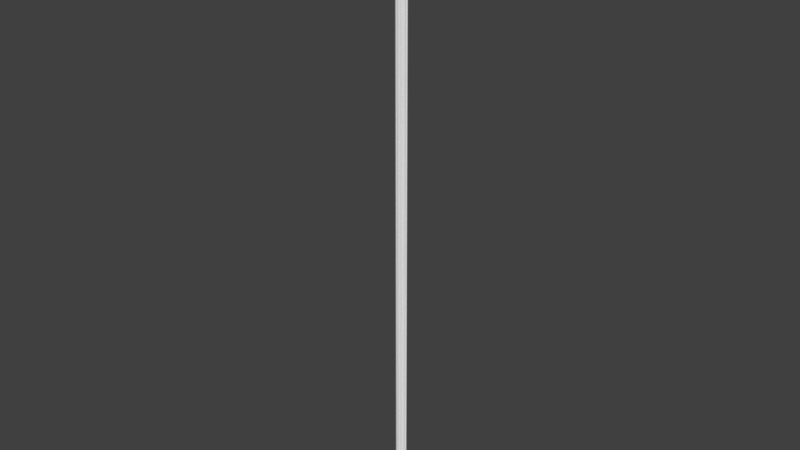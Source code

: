 # Source: OWP_7108.72.blend  (saved by Blender 2.78.0; exported with 4.5.12 LTS)
import bpy
from mathutils import Matrix  # noqa: F401  (used for matrix-valued properties, if any)

bpy.ops.wm.read_factory_settings(use_empty=True)
scene = bpy.context.scene
scene.name = 'Scene'

# ---- collections
col_collection_1 = bpy.data.collections.new('Collection 1'); scene.collection.children.link(col_collection_1)

# ---- world
world_world = bpy.data.worlds.new('World'); scene.world = world_world
world_world.color = (0.05088, 0.05088, 0.05088)
world_world.use_sun_shadow = False
world_world.sun_shadow_jitter_overblur = 0.0
world_world.cycles.sampling_method = 'MANUAL'

# ---- meshes
me_owp_7108_72_3dsolid = bpy.data.meshes.new('OWP 7108.72 3dsolid')
me_owp_7108_72_3dsolid.from_pydata([(0.00469, 0.5984, 1e-06), (0.03889, 0.5861, 1e-06), (0.00755, 0.6036, 72.0), (0.07391, 0.551, 1e-06), (0.06768, 0.5591, 72.0), (0.08782, 0.5034, 1e-06), (0.07984, 0.5375, 72.0), (0.08787, 0.4989, 72.0), (0.07719, 0.455, 1e-06), (0.05916, 0.4265, 72.0), (0.05233, 0.4244, 1e-06), (1.325, 0.4195, 1e-06), (1.3, 0.451, 1e-06), (1.323, 0.4244, 72.0), (1.306, 0.4427, 72.0), (1.286, 0.5106, 1e-06), (1.294, 0.4646, 72.0), (1.287, 0.5034, 72.0), (1.295, 0.5375, 72.0), (1.313, 0.5675, 1e-06), (1.316, 0.5707, 72.0), (1.369, 0.6004, 1e-06), (1.345, 0.5902, 72.0), (1.369, 0.5978, 72.0), (1.239, 0.2769, 72.0), (1.239, 0.2769, 1e-06), (1.271, 0.3237, 72.0), (1.299, 0.373, 72.0), (1.167, 0.2707, 1e-06), (1.195, 0.2745, 72.0), (1.105, 0.1362, 1e-06), (1.1, 0.174, 1e-06), (1.106, 0.1421, 72.0), (1.101, 0.1645, 72.0), (1.114, 0.2289, 1e-06), (1.106, 0.2133, 72.0), (1.141, 0.2557, 72.0), (1.172, 0.2707, 72.0), (0.9506, 0.05233, 72.0), (0.9506, 0.05233, 1e-06), (1.005, 0.07768, 72.0), (1.057, 0.1077, 72.0), (0.7762, 0.007043, 1e-06), (0.7751, 0.006752, 72.0), (0.8043, 0.05861, 1e-06), (0.7979, 0.05056, 72.0), (0.8159, 0.06768, 72.0), (0.858, 0.08768, 1e-06), (0.8375, 0.07984, 72.0), (0.8614, 0.08626, 72.0), (0.92, 0.07719, 1e-06), (0.8862, 0.08655, 72.0), (0.9104, 0.08069, 72.0), (0.9323, 0.06904, 72.0), (0.5978, 0.005883, 72.0), (0.5978, 0.005883, 1e-06), (0.6575, 0.0006553, 72.0), (0.6928, -0.0005743, 1e-06), (0.7175, 0.0006553, 72.0), (0.4188, 0.05017, 1e-06), (0.451, 0.07508, 1e-06), (0.4244, 0.05233, 72.0), (0.4427, 0.06904, 72.0), (0.5106, 0.08857, 1e-06), (0.4646, 0.08069, 72.0), (0.4888, 0.08655, 72.0), (0.5136, 0.08626, 72.0), (0.5375, 0.07984, 72.0), (0.5765, 0.05426, 1e-06), (0.5591, 0.06768, 72.0), (0.5771, 0.05056, 72.0), (0.5902, 0.02952, 72.0), (0.269, 0.1421, 72.0), (0.269, 0.1421, 1e-06), (0.3181, 0.1077, 72.0), (0.37, 0.07768, 72.0), (0.2181, 0.2676, 1e-06), (0.1335, 0.2791, 72.0), (0.2244, 0.2617, 72.0), (0.2528, 0.2385, 72.0), (0.2633, 0.2227, 1e-06), (0.2684, 0.21, 72.0), (0.2752, 0.1782, 1e-06), (0.2739, 0.1876, 72.0), (0.2741, 0.1645, 72.0), (0.2032, 0.2707, 72.0), (0.1305, 0.2782, 1e-06), (0.07617, 0.373, 72.0), (1.372, 0.6276, 72.0), (1.375, 0.6875, 1e-06), (1.374, 0.6575, 72.0), (1.375, 0.6875, 72.0), (1e-06, 0.6875, 72.0), (1e-06, 0.6875, 1e-06), (0.0006553, 0.6575, 72.0)], [], [(0, 1, 2), (3, 2, 1), (2, 3, 4), (5, 6, 3), (6, 5, 7), (8, 7, 5), (7, 8, 9), (10, 9, 8), (6, 4, 3), (11, 12, 13), (13, 12, 14), (15, 16, 12), (16, 15, 17), (17, 15, 18), (21, 23, 22), (22, 20, 21), (21, 20, 19), (20, 18, 19), (19, 18, 15), (16, 14, 12), (24, 25, 26), (25, 11, 26), (13, 27, 11), (27, 26, 11), (25, 24, 28), (24, 29, 28), (30, 31, 32), (32, 31, 33), (34, 35, 31), (35, 34, 36), (28, 29, 37), (37, 36, 28), (28, 36, 34), (35, 33, 31), (38, 39, 40), (39, 30, 40), (32, 41, 30), (41, 40, 30), (45, 44, 46), (48, 47, 49), (50, 51, 47), (51, 50, 52), (39, 53, 50), (39, 38, 53), (53, 52, 50), (51, 49, 47), (48, 46, 47), (47, 46, 44), (45, 43, 44), (44, 43, 42), (54, 55, 56), (55, 57, 56), (42, 43, 57), (43, 58, 57), (58, 56, 57), (59, 60, 61), (61, 60, 62), (63, 64, 60), (64, 63, 65), (66, 63, 67), (69, 68, 70), (55, 71, 68), (55, 54, 71), (71, 70, 68), (69, 67, 68), (68, 67, 63), (66, 65, 63), (64, 62, 60), (72, 73, 74), (73, 59, 74), (61, 75, 59), (75, 74, 59), (78, 76, 79), (79, 80, 81), (83, 82, 84), (72, 84, 73), (73, 84, 82), (83, 81, 82), (82, 81, 80), (80, 79, 76), (78, 85, 76), (85, 77, 76), (76, 77, 86), (9, 10, 87), (10, 86, 87), (77, 87, 86), (23, 21, 88), (89, 90, 21), (91, 90, 89), (90, 88, 21), (92, 93, 94), (2, 94, 0), (0, 94, 93), (76, 86, 8), (10, 8, 86), (8, 5, 76), (3, 76, 5), (19, 3, 93), (19, 93, 89), (0, 93, 1), (19, 89, 21), (19, 15, 3), (3, 15, 34), (3, 34, 47), (3, 47, 63), (3, 63, 76), (25, 28, 11), (11, 28, 12), (28, 34, 15), (47, 34, 50), (39, 50, 30), (63, 47, 68), (42, 57, 44), (55, 68, 57), (44, 68, 47), (76, 63, 80), (60, 80, 63), (60, 59, 82), (60, 82, 80), (73, 82, 59), (1, 93, 3), (57, 68, 44), (34, 31, 50), (30, 50, 31), (12, 28, 15), (77, 85, 87), (78, 7, 85), (79, 81, 66), (66, 81, 65), (84, 74, 83), (84, 72, 74), (83, 74, 64), (83, 64, 65), (83, 65, 81), (61, 62, 75), (62, 64, 75), (67, 48, 66), (67, 69, 48), (48, 69, 46), (71, 56, 70), (71, 54, 56), (70, 56, 45), (70, 45, 46), (70, 46, 69), (43, 45, 58), (48, 49, 66), (51, 35, 49), (53, 40, 52), (53, 38, 40), (40, 41, 52), (32, 33, 41), (33, 35, 41), (35, 36, 49), (29, 26, 37), (29, 24, 26), (26, 27, 37), (13, 14, 27), (14, 16, 27), (27, 16, 37), (18, 6, 17), (18, 20, 6), (91, 20, 90), (23, 88, 22), (88, 90, 22), (22, 90, 20), (91, 92, 20), (94, 2, 92), (2, 4, 92), (92, 4, 20), (6, 7, 17), (7, 9, 85), (85, 9, 87), (16, 17, 37), (6, 20, 4), (78, 79, 7), (7, 79, 36), (7, 36, 17), (75, 64, 74), (36, 79, 66), (36, 66, 49), (58, 45, 56), (51, 52, 35), (41, 35, 52), (37, 17, 36), (93, 92, 89), (92, 91, 89)])
me_owp_7108_72_3dsolid.polygons.foreach_set('use_smooth', [True] * 186)
_uv = me_owp_7108_72_3dsolid.uv_layers.new(name='UVMap')
_uv.uv.foreach_set('vector', [0.8307, 1.0, 0.823, 1.0, 0.8307, 0.0, 0.8138, 1.0, 0.823, 0.0, 0.823, 1.0, 0.801, 0.0, 0.801, 1.0, 0.7877, 7.417e-07, 0.3217, 1.542e-08, 0.314, 1.0, 0.3107, 1.843e-08, 0.314, 1.0, 0.3217, 1.542e-08, 0.3228, 1.0, 0.3319, 1.122e-08, 0.3228, 1.0, 0.3217, 1.542e-08, 0.3228, 1.0, 0.3319, 1.122e-08, 0.3375, 1.0, 0.3376, 7.768e-09, 0.3375, 1.0, 0.3319, 1.122e-08, 0.314, 1.0, 0.3087, 1.0, 0.3107, 1.843e-08, 0.3793, 1.0, 0.3732, 1.0, 0.3782, 2.119e-07, 0.8456, 0.0, 0.8456, 1.0, 0.8418, 1.06e-07, 0.5741, 1.0, 0.584, 1.06e-07, 0.5868, 1.0, 0.584, 1.06e-07, 0.5741, 1.0, 0.5757, 0.0, 0.5757, 0.0, 0.5741, 1.0, 0.5678, 0.0, 0.801, 1.0, 0.8011, 0.0, 0.8064, 1.06e-07, 0.8064, 1.06e-07, 0.813, 0.0, 0.801, 1.0, 0.801, 1.0, 0.813, 0.0, 0.8138, 1.0, 0.5597, 0.0, 0.5678, 0.0, 0.5605, 1.0, 0.5605, 1.0, 0.5678, 0.0, 0.5741, 1.0, 0.584, 1.06e-07, 0.5884, 0.0, 0.5868, 1.0, 0.414, 0.0, 0.414, 1.0, 0.4024, 2.119e-07, 0.414, 1.0, 0.3793, 1.0, 0.4024, 2.119e-07, 0.3782, 2.119e-07, 0.3905, 1.06e-07, 0.3793, 1.0, 0.3905, 1.06e-07, 0.4024, 2.119e-07, 0.3793, 1.0, 0.6166, 3.227e-09, 0.6166, 1.0, 0.6004, 2.632e-09, 0.6166, 1.0, 0.6067, 1.0, 0.6004, 2.632e-09, 0.6711, 1.0, 0.6629, 1.0, 0.6711, 3.179e-07, 0.6711, 3.179e-07, 0.6629, 1.0, 0.6663, 1.06e-07, 0.6503, 1.0, 0.6553, 2.119e-07, 0.6629, 1.0, 0.6553, 2.119e-07, 0.6503, 1.0, 0.6447, 0.0, 0.6004, 2.632e-09, 0.6067, 1.0, 0.6015, 1.0, 0.6015, 1.0, 0.5945, 1.0, 0.6004, 2.632e-09, 0.6004, 2.632e-09, 0.5945, 1.0, 0.5884, 0.0, 0.6553, 2.119e-07, 0.6663, 1.06e-07, 0.6629, 1.0, 0.5298, 0.0, 0.5298, 1.0, 0.5175, 0.0, 0.5298, 1.0, 0.4948, 1.0, 0.5175, 0.0, 0.4946, 0.0, 0.5057, 0.0, 0.4948, 1.0, 0.5057, 0.0, 0.5175, 0.0, 0.4948, 1.0, 0.7833, 1.0, 0.7853, 0.0, 0.7877, 1.0, 0.676, 1.0, 0.6834, 1.285e-07, 0.6814, 1.0, 0.6972, 2.721e-07, 0.687, 1.0, 0.6834, 1.285e-07, 0.687, 1.0, 0.6972, 2.721e-07, 0.6924, 1.0, 0.8307, 1.0, 0.8375, 1.06e-07, 0.8375, 1.0, 0.8307, 1.0, 0.833, 0.0, 0.8375, 1.06e-07, 0.6972, 1.0, 0.6924, 1.0, 0.6972, 2.721e-07, 0.687, 1.0, 0.6814, 1.0, 0.6834, 1.285e-07, 0.676, 1.0, 0.6711, 1.0, 0.6834, 1.285e-07, 0.6834, 1.285e-07, 0.6711, 1.0, 0.6712, 0.0, 0.7833, 1.0, 0.7728, 1.0, 0.7853, 0.0, 0.7853, 0.0, 0.7728, 1.0, 0.7729, 8.181e-10, 0.4946, 0.0, 0.4946, 1.0, 0.4812, 0.0, 0.4946, 1.0, 0.4733, 1.0, 0.4812, 0.0, 0.4545, 1.0, 0.4548, 1.06e-07, 0.4733, 1.0, 0.4548, 1.06e-07, 0.4677, 1.06e-07, 0.4733, 1.0, 0.4677, 1.06e-07, 0.4812, 0.0, 0.4733, 1.0, 0.4213, 1.0, 0.414, 1.0, 0.42, 0.0, 0.8418, 0.0, 0.8418, 1.0, 0.8375, 1.06e-07, 0.6313, 1.0, 0.6397, 1.06e-07, 0.6447, 1.0, 0.6397, 1.06e-07, 0.6313, 1.0, 0.6343, 2.119e-07, 0.6287, 1.06e-07, 0.6313, 1.0, 0.6234, 1.06e-07, 0.7728, 1.06e-07, 0.7691, 1.0, 0.7682, 1.06e-07, 0.7575, 1.0, 0.763, 0.0, 0.7691, 1.0, 0.7575, 1.0, 0.7575, 0.0, 0.763, 0.0, 0.763, 0.0, 0.7682, 1.06e-07, 0.7691, 1.0, 0.6186, 3.179e-07, 0.6234, 1.06e-07, 0.6166, 1.0, 0.6166, 1.0, 0.6234, 1.06e-07, 0.6313, 1.0, 0.6287, 1.06e-07, 0.6343, 2.119e-07, 0.6313, 1.0, 0.6397, 1.06e-07, 0.6447, 0.0, 0.6447, 1.0, 0.4545, 1.06e-07, 0.4545, 1.0, 0.4437, 0.0, 0.4545, 1.0, 0.4213, 1.0, 0.4437, 0.0, 0.42, 0.0, 0.4321, 1.06e-07, 0.4213, 1.0, 0.4321, 1.06e-07, 0.4437, 0.0, 0.4213, 1.0, 0.5304, 1.0, 0.5298, 0.0, 0.5368, 1.0, 0.5368, 1.0, 0.5417, 4.652e-08, 0.5437, 1.0, 0.5489, 1.0, 0.552, 8.533e-08, 0.554, 1.0, 0.5587, 1.0, 0.554, 1.0, 0.5597, 1.132e-07, 0.5597, 1.132e-07, 0.554, 1.0, 0.552, 8.533e-08, 0.5489, 1.0, 0.5437, 1.0, 0.552, 8.533e-08, 0.552, 8.533e-08, 0.5437, 1.0, 0.5417, 4.652e-08, 0.5417, 4.652e-08, 0.5368, 1.0, 0.5298, 0.0, 0.6972, 0.0, 0.702, 0.0, 0.698, 1.0, 0.702, 0.0, 0.7176, 2.119e-07, 0.698, 1.0, 0.698, 1.0, 0.7176, 2.119e-07, 0.7176, 1.0, 0.3375, 1.0, 0.3376, 7.768e-09, 0.35, 1.0, 0.3376, 7.768e-09, 0.3732, 0.0, 0.35, 1.0, 0.3732, 1.0, 0.35, 1.0, 0.3732, 0.0, 0.7377, 0.0, 0.7371, 1.0, 0.7309, 2.119e-07, 0.7176, 1.0, 0.7242, 0.0, 0.7371, 1.0, 0.7176, 0.0, 0.7242, 0.0, 0.7176, 1.0, 0.7242, 0.0, 0.7309, 2.119e-07, 0.7371, 1.0, 0.7575, 0.0, 0.7575, 1.0, 0.7509, 1.06e-07, 0.7387, 0.0, 0.7509, 1.06e-07, 0.7377, 1.0, 0.7377, 1.0, 0.7509, 1.06e-07, 0.7575, 1.0, 0.9058, 0.00303, 0.9081, 0.001812, 0.9478, 0.001072, 0.941, 0.0007269, 0.9478, 0.001072, 0.9081, 0.001812, 0.9478, 0.001072, 0.9587, 0.00122, 0.9058, 0.00303, 0.9694, 0.001027, 0.9058, 0.00303, 0.9587, 0.00122, 0.9731, 0.01824, 0.9694, 0.001027, 1.0, 0.0, 0.9731, 0.01824, 1.0, 0.0, 1.0, 0.0191, 0.98, 6.514e-05, 1.0, 0.0, 0.9772, 0.0005401, 0.9731, 0.01824, 1.0, 0.0191, 0.9805, 0.01902, 0.9731, 0.01824, 0.9603, 0.01787, 0.9694, 0.001027, 0.9694, 0.001027, 0.9603, 0.01787, 0.8971, 0.01547, 0.9694, 0.001027, 0.8971, 0.01547, 0.8654, 0.01192, 0.9694, 0.001027, 0.8654, 0.01192, 0.8656, 0.007092, 0.9694, 0.001027, 0.8656, 0.007092, 0.9058, 0.00303, 0.9078, 0.01721, 0.9065, 0.0162, 0.9399, 0.0184, 0.9399, 0.0184, 0.9065, 0.0162, 0.9469, 0.01805, 0.9065, 0.0162, 0.8971, 0.01547, 0.9603, 0.01787, 0.8654, 0.01192, 0.8971, 0.01547, 0.863, 0.01278, 0.8575, 0.0132, 0.863, 0.01278, 0.8763, 0.01535, 0.8656, 0.007092, 0.8654, 0.01192, 0.8579, 0.008007, 0.8473, 0.01078, 0.8456, 0.009623, 0.8589, 0.01117, 0.847, 0.008302, 0.8579, 0.008007, 0.8456, 0.009623, 0.8589, 0.01117, 0.8579, 0.008007, 0.8654, 0.01192, 0.9058, 0.00303, 0.8656, 0.007092, 0.8957, 0.003657, 0.8626, 0.006264, 0.8957, 0.003657, 0.8656, 0.007092, 0.8626, 0.006264, 0.857, 0.005817, 0.8857, 0.003823, 0.8626, 0.006264, 0.8857, 0.003823, 0.8957, 0.003657, 0.8776, 0.003736, 0.8857, 0.003823, 0.857, 0.005817, 0.9772, 0.0005401, 1.0, 0.0, 0.9694, 0.001027, 0.8456, 0.009623, 0.8579, 0.008007, 0.8589, 0.01117, 0.8971, 0.01547, 0.8848, 0.01527, 0.863, 0.01278, 0.8763, 0.01535, 0.863, 0.01278, 0.8848, 0.01527, 0.9469, 0.01805, 0.9065, 0.0162, 0.9603, 0.01787, 0.9372, 0.02096, 0.9391, 0.02192, 0.9162, 0.02016, 0.9411, 0.02222, 0.8879, 0.02032, 0.9391, 0.02192, 0.9463, 0.02261, 0.9527, 0.02283, 0.9805, 0.02623, 0.9805, 0.02623, 0.9527, 0.02283, 0.9804, 0.02589, 0.9629, 0.02291, 0.9757, 0.02352, 0.9578, 0.02291, 0.9629, 0.02291, 0.968, 0.02284, 0.9757, 0.02352, 0.9578, 0.02291, 0.9757, 0.02352, 0.9818, 0.02556, 0.9578, 0.02291, 0.9818, 0.02556, 0.9804, 0.02589, 0.9578, 0.02291, 0.9804, 0.02589, 0.9527, 0.02283, 0.9881, 0.025, 0.9844, 0.02525, 0.9824, 0.02424, 0.9844, 0.02525, 0.9818, 0.02556, 0.9824, 0.02424, 0.982, 0.02657, 0.982, 0.03073, 0.9805, 0.02623, 0.982, 0.02657, 0.9847, 0.02687, 0.982, 0.03073, 0.982, 0.03073, 0.9847, 0.02687, 0.9847, 0.03043, 0.9932, 0.0273, 0.9997, 0.02823, 0.9885, 0.02712, 0.9932, 0.0273, 0.9986, 0.0274, 0.9997, 0.02823, 0.9885, 0.02712, 0.9997, 0.02823, 0.9885, 0.03018, 0.9885, 0.02712, 0.9885, 0.03018, 0.9847, 0.03043, 0.9885, 0.02712, 0.9847, 0.03043, 0.9847, 0.02687, 0.9984, 0.02987, 0.9885, 0.03018, 0.9997, 0.02907, 0.982, 0.03073, 0.9805, 0.03107, 0.9805, 0.02623, 0.9804, 0.03141, 0.952, 0.03446, 0.9805, 0.03107, 0.9844, 0.03205, 0.9824, 0.03306, 0.9818, 0.03175, 0.9844, 0.03205, 0.9881, 0.0323, 0.9824, 0.03306, 0.9824, 0.03306, 0.9757, 0.03378, 0.9818, 0.03175, 0.968, 0.03446, 0.9629, 0.03439, 0.9757, 0.03378, 0.9629, 0.03439, 0.952, 0.03446, 0.9757, 0.03378, 0.952, 0.03446, 0.9425, 0.03494, 0.9805, 0.03107, 0.9383, 0.03569, 0.9272, 0.03675, 0.9391, 0.03538, 0.9383, 0.03569, 0.9377, 0.03631, 0.9272, 0.03675, 0.9272, 0.03675, 0.9162, 0.03714, 0.9391, 0.03538, 0.9046, 0.03747, 0.9005, 0.03724, 0.9162, 0.03714, 0.9005, 0.03724, 0.8956, 0.03708, 0.9162, 0.03714, 0.9162, 0.03714, 0.8956, 0.03708, 0.9391, 0.03538, 0.8792, 0.03709, 0.8792, 0.02021, 0.8869, 0.03698, 0.8792, 0.03709, 0.8718, 0.03738, 0.8792, 0.02021, 0.8456, 0.0382, 0.8718, 0.03738, 0.8523, 0.03819, 0.8657, 0.03812, 0.859, 0.03816, 0.8674, 0.03779, 0.859, 0.03816, 0.8523, 0.03819, 0.8674, 0.03779, 0.8674, 0.03779, 0.8523, 0.03819, 0.8718, 0.03738, 0.8456, 0.0382, 0.8456, 0.0191, 0.8718, 0.03738, 0.8523, 0.01911, 0.8644, 0.01921, 0.8456, 0.0191, 0.8644, 0.01921, 0.8744, 0.02004, 0.8456, 0.0191, 0.8456, 0.0191, 0.8744, 0.02004, 0.8718, 0.03738, 0.8792, 0.02021, 0.8879, 0.02032, 0.8869, 0.03698, 0.8879, 0.02032, 0.9042, 0.01992, 0.9391, 0.02192, 0.9391, 0.02192, 0.9042, 0.01992, 0.9162, 0.02016, 0.8956, 0.03708, 0.8869, 0.03698, 0.9391, 0.03538, 0.8792, 0.02021, 0.8718, 0.03738, 0.8744, 0.02004, 0.9411, 0.02222, 0.9463, 0.02261, 0.8879, 0.02032, 0.8879, 0.02032, 0.9463, 0.02261, 0.9425, 0.03494, 0.8879, 0.02032, 0.9425, 0.03494, 0.8869, 0.03698, 0.9824, 0.02424, 0.9818, 0.02556, 0.9757, 0.02352, 0.9425, 0.03494, 0.9463, 0.02261, 0.9805, 0.02623, 0.9425, 0.03494, 0.9805, 0.02623, 0.9805, 0.03107, 0.9997, 0.02907, 0.9885, 0.03018, 0.9997, 0.02823, 0.9804, 0.03141, 0.9818, 0.03175, 0.952, 0.03446, 0.9757, 0.03378, 0.952, 0.03446, 0.9818, 0.03175, 0.9391, 0.03538, 0.8869, 0.03698, 0.9425, 0.03494, 0.0, 1.0, 7.181e-05, 0.0, 0.3087, 1.0, 7.181e-05, 0.0, 0.3087, 2.119e-07, 0.3087, 1.0])
me_owp_7108_72_3dsolid.materials.append(None)
me_owp_7108_72_3dsolid.use_remesh_preserve_volume = False
me_owp_7108_72_3dsolid.use_remesh_preserve_attributes = False
me_owp_7108_72_3dsolid.use_mirror_vertex_groups = False
me_owp_7108_72_3dsolid.update()

# ---- objects
ob_owp_7108_72 = bpy.data.objects.new('OWP 7108.72', me_owp_7108_72_3dsolid)

# ---- transforms, parenting, visibility, modifiers, constraints
ob_owp_7108_72.location = (0.0, 0.0, 0.0)
ob_owp_7108_72.scale = (0.0254, 0.0254, 0.0254)
ob_owp_7108_72.display_type = 'WIRE'
ob_owp_7108_72.lineart.crease_threshold = 0.0
_m = ob_owp_7108_72.modifiers.new('EdgeSplit', 'EDGE_SPLIT')

# ---- collection membership
col_collection_1.objects.link(ob_owp_7108_72)

# ---- scene / render settings (as saved in the file)
scene.frame_start = 1; scene.frame_end = 250; scene.frame_set(1)
scene.render.engine = 'CYCLES'
scene.render.resolution_percentage = 50
scene.render.dither_intensity = 0.0
scene.cycles.use_denoising = False
scene.cycles.samples = 128
scene.cycles.sampling_pattern = 'TABULATED_SOBOL'
scene.cycles.light_sampling_threshold = 0.0
scene.cycles.use_adaptive_sampling = False
scene.cycles.use_light_tree = False
scene.cycles.caustics_reflective = False
scene.cycles.caustics_refractive = False
scene.cycles.blur_glossy = 0.0
scene.cycles.max_bounces = 6
scene.cycles.sample_clamp_direct = 1.0
scene.cycles.sample_clamp_indirect = 1.0
scene.view_settings.view_transform = 'Standard'
bpy.context.view_layer.update()

# ---- added for rendering (the .blend has no active camera and no usable light): camera, sun
cam_auto = bpy.data.cameras.new('AutoCamera')
cam_auto.lens = 50.0
cam_auto.sensor_width = 36.0
cam_auto.clip_end = 1000.0
ob_auto_camera = bpy.data.objects.new('AutoCamera', cam_auto)
scene.collection.objects.link(ob_auto_camera)
ob_auto_camera.location = (1.7099, -2.0222, 2.26835)
ob_auto_camera.rotation_euler = (1.09748, -7.21219e-08, 0.694738)
scene.camera = ob_auto_camera
light_auto_sun = bpy.data.lights.new('AutoSun', 'SUN')
light_auto_sun.energy = 3.0
light_auto_sun.angle = 0.0523599
ob_auto_sun = bpy.data.objects.new('AutoSun', light_auto_sun)
scene.collection.objects.link(ob_auto_sun)
ob_auto_sun.rotation_euler = (0.872665, 0.174533, 0.523599)
bpy.context.view_layer.update()
